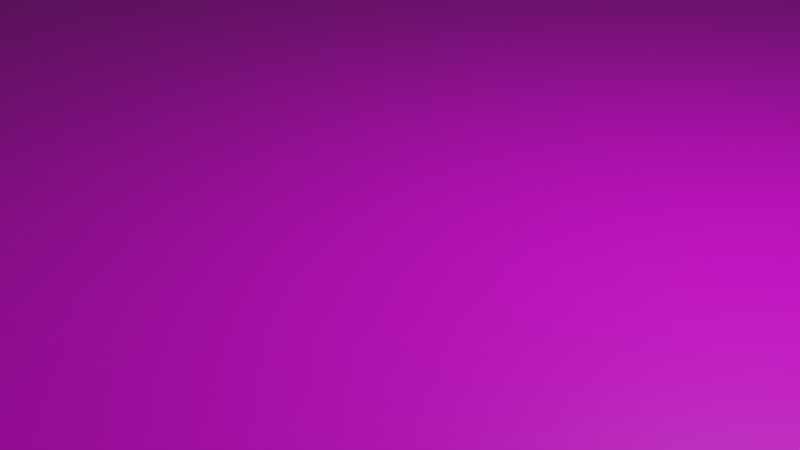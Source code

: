 # Source: terreny.blend  (saved by Blender 3.3.6; exported with 4.5.12 LTS)
import bpy
from mathutils import Matrix  # noqa: F401  (used for matrix-valued properties, if any)

bpy.ops.wm.read_factory_settings(use_empty=True)
scene = bpy.context.scene
scene.name = 'Scene'

# ---- collections
col_collection = bpy.data.collections.new('Collection'); scene.collection.children.link(col_collection)

# ---- images (referenced by path relative to the original .blend; pixels are not part of the script)
import os
ASSET_DIR = os.environ.get("B2B_ASSET_DIR", "")  # directory of the original .blend (textures are referenced by path, not embedded)
HERE = os.path.dirname(os.path.abspath(__file__))  # packed textures are extracted next to this script under _unpacked/

def load_image(name, relpath, width, height, colorspace="sRGB"):
    """Load a texture the original file referenced (path relative to the .blend, or extracted next to this script)."""
    p = next((c for c in (os.path.join(HERE, relpath), os.path.join(ASSET_DIR, relpath)) if relpath and os.path.exists(c)), "")
    if p:
        img = bpy.data.images.load(p, check_existing=True)
        img.name = name
    else:  # same state as the original file: an image datablock whose file is absent (Cycles renders it pink)
        img = bpy.data.images.new(name, width, height)
        img.source = "FILE"
        img.filepath = "//" + (relpath or name)
    img.colorspace_settings.name = colorspace
    return img
img_coast_sand_rocks_02_diff_4k_jpg = load_image('coast_sand_rocks_02_diff_4k.jpg', 'textures/coast_sand_rocks_02_diff_4k.jpg', 1024, 1024, 'sRGB')

# ---- materials (node trees are filled in below, after node groups)
mat_material_001 = bpy.data.materials.new('Material.001')
mat_material_001.use_transparent_shadow = False

# ---- material node trees
mat_material_001.use_nodes = True; mat_material_001.node_tree.nodes.clear()
_N = mat_material_001.node_tree.nodes; _L = mat_material_001.node_tree.links
n0 = _N.new('ShaderNodeBsdfPrincipled'); n0.name = 'Principled BSDF'; n0.location = (10, 300)
n0.distribution = 'GGX'
n0.subsurface_method = 'RANDOM_WALK_SKIN'
n0.inputs[3].default_value = 1.45
n0.inputs[27].default_value = (0.0, 0.0, 0.0, 1.0)
n0.inputs[28].default_value = 1.0
n1 = _N.new('ShaderNodeOutputMaterial'); n1.name = 'Material Output'; n1.location = (300, 300)
n2 = _N.new('ShaderNodeTexImage'); n2.name = 'Image Texture'; n2.location = (-280, 280)
n2.image = img_coast_sand_rocks_02_diff_4k_jpg
_L.new(n0.outputs[0], n1.inputs[0])
_L.new(n2.outputs[0], n0.inputs[0])
n1.is_active_output = True

# ---- world
world_world = bpy.data.worlds.new('World'); scene.world = world_world
world_world.use_nodes = True; world_world.node_tree.nodes.clear()
_N = world_world.node_tree.nodes; _L = world_world.node_tree.links
n0 = _N.new('ShaderNodeOutputWorld'); n0.name = 'World Output'; n0.location = (300, 300)
n1 = _N.new('ShaderNodeBackground'); n1.name = 'Background'; n1.location = (10, 300)
n1.inputs[0].default_value = (0.05088, 0.05088, 0.05088, 1.0)
_L.new(n1.outputs[0], n0.inputs[0])
n0.is_active_output = True
world_world.color = (0.05088, 0.05088, 0.05088)
world_world.use_sun_shadow = False
world_world.sun_shadow_jitter_overblur = 0.0

# ---- cameras
cam_camera = bpy.data.cameras.new('Camera')
cam_camera.clip_end = 100.0
cam_camera.ortho_scale = 7.314

# ---- lights
light_light = bpy.data.lights.new('Light', 'POINT')
light_light.transmission_factor = 0.0
light_light.energy = 1000.0
light_light.shadow_soft_size = 0.1
light_light.shadow_maximum_resolution = 0.006
light_light.use_absolute_resolution = True

# ---- meshes
me_plane = bpy.data.meshes.new('Plane')
me_plane.from_pydata([(-1.0, -1.0, 0.0), (1.0, -1.0, 0.0), (-1.0, 1.0, 0.0), (1.0, 1.0, 0.0)], [], [(0, 1, 3, 2)])
_uv = me_plane.uv_layers.new(name='UVMap')
_uv.uv.foreach_set('vector', [-1.468, -1.468, 2.468, -1.468, 2.468, 2.468, -1.468, 2.468])
me_plane.materials.append(mat_material_001)
me_plane.update()

# ---- objects
ob_light = bpy.data.objects.new('Light', light_light)
ob_camera = bpy.data.objects.new('Camera', cam_camera)
ob_plane = bpy.data.objects.new('Plane', me_plane)

# ---- transforms, parenting, visibility, modifiers, constraints
ob_light.location = (4.076, 1.005, 5.904)
ob_light.rotation_euler = (0.6503, 0.05522, 1.866)
ob_light.lock_rotations_4d = False
ob_light.empty_display_type = 'ARROWS'
ob_light.color = (0.0, 0.0, 0.0, 0.0)
ob_light.lineart.crease_threshold = 0.0
ob_camera.location = (7.359, -6.926, 4.958)
ob_camera.rotation_euler = (1.109, 0.0, 0.8149)
ob_camera.lock_rotations_4d = False
ob_camera.empty_display_type = 'ARROWS'
ob_camera.color = (0.0, 0.0, 0.0, 0.0)
ob_camera.display_type = 'WIRE'
ob_camera.lineart.crease_threshold = 0.0
ob_plane.location = (0.0, 0.0, 0.0)
ob_plane.scale = (200.0, 200.0, 200.0)

# ---- collection membership
col_collection.objects.link(ob_light)
col_collection.objects.link(ob_camera)
col_collection.objects.link(ob_plane)

# ---- scene / render settings (as saved in the file)
scene.camera = ob_camera
scene.frame_start = 1; scene.frame_end = 250; scene.frame_set(1)
scene.render.engine = 'BLENDER_EEVEE_NEXT'
scene.cycles.sampling_pattern = 'TABULATED_SOBOL'
scene.cycles.use_light_tree = False
scene.view_settings.view_transform = 'Filmic'
bpy.context.view_layer.update()
